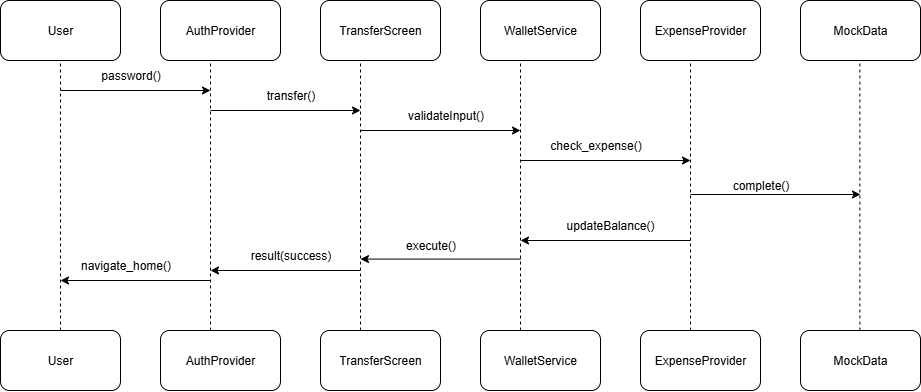

The diagram above was exported from draw.io. Its source (the exported page's mxGraphModel, read from the mxfile embedded in the PNG):
<mxGraphModel dx="457" dy="672" grid="1" gridSize="10" guides="1" tooltips="1" connect="1" arrows="1" fold="1" page="1" pageScale="1" pageWidth="850" pageHeight="1100" math="0" shadow="0">
  <root>
    <mxCell id="0" />
    <mxCell id="1" parent="0" />
    <mxCell id="fj4j_gF5suUvgR8nKy2x-2" value="TransferScreen" style="rounded=1;whiteSpace=wrap;html=1;" vertex="1" parent="1">
      <mxGeometry x="1200" y="160" width="120" height="60" as="geometry" />
    </mxCell>
    <mxCell id="fj4j_gF5suUvgR8nKy2x-8" value="TransferScreen" style="rounded=1;whiteSpace=wrap;html=1;" vertex="1" parent="1">
      <mxGeometry x="1200" y="490" width="120" height="60" as="geometry" />
    </mxCell>
    <mxCell id="fj4j_gF5suUvgR8nKy2x-12" value="" style="endArrow=none;dashed=1;html=1;rounded=0;exitX=0.5;exitY=0;exitDx=0;exitDy=0;" edge="1" parent="1">
      <mxGeometry width="50" height="50" relative="1" as="geometry">
        <mxPoint x="1240" y="490" as="sourcePoint" />
        <mxPoint x="1240" y="220" as="targetPoint" />
      </mxGeometry>
    </mxCell>
    <mxCell id="fj4j_gF5suUvgR8nKy2x-17" value="" style="endArrow=classic;html=1;rounded=0;" edge="1" parent="1">
      <mxGeometry width="50" height="50" relative="1" as="geometry">
        <mxPoint x="1090" y="270" as="sourcePoint" />
        <mxPoint x="1240" y="270" as="targetPoint" />
      </mxGeometry>
    </mxCell>
    <mxCell id="fj4j_gF5suUvgR8nKy2x-19" value="transfer()" style="text;html=1;align=center;verticalAlign=middle;resizable=0;points=[];autosize=1;strokeColor=none;fillColor=none;" vertex="1" parent="1">
      <mxGeometry x="1135" y="240" width="70" height="30" as="geometry" />
    </mxCell>
    <mxCell id="fj4j_gF5suUvgR8nKy2x-25" value="" style="endArrow=classic;html=1;rounded=0;" edge="1" parent="1">
      <mxGeometry width="50" height="50" relative="1" as="geometry">
        <mxPoint x="1240" y="430" as="sourcePoint" />
        <mxPoint x="1090" y="430" as="targetPoint" />
      </mxGeometry>
    </mxCell>
    <mxCell id="fj4j_gF5suUvgR8nKy2x-26" value="result(success)" style="text;html=1;align=center;verticalAlign=middle;resizable=0;points=[];autosize=1;strokeColor=none;fillColor=none;" vertex="1" parent="1">
      <mxGeometry x="1120" y="400" width="100" height="30" as="geometry" />
    </mxCell>
    <mxCell id="fj4j_gF5suUvgR8nKy2x-36" value="" style="endArrow=classic;html=1;rounded=0;" edge="1" parent="1">
      <mxGeometry width="50" height="50" relative="1" as="geometry">
        <mxPoint x="1400" y="418.57" as="sourcePoint" />
        <mxPoint x="1240" y="418.57" as="targetPoint" />
      </mxGeometry>
    </mxCell>
    <mxCell id="fj4j_gF5suUvgR8nKy2x-37" value="execute()" style="text;html=1;align=center;verticalAlign=middle;resizable=0;points=[];autosize=1;strokeColor=none;fillColor=none;" vertex="1" parent="1">
      <mxGeometry x="1275" y="390" width="70" height="30" as="geometry" />
    </mxCell>
    <mxCell id="fj4j_gF5suUvgR8nKy2x-38" value="User" style="rounded=1;whiteSpace=wrap;html=1;" vertex="1" parent="1">
      <mxGeometry x="880" y="160" width="120" height="60" as="geometry" />
    </mxCell>
    <mxCell id="fj4j_gF5suUvgR8nKy2x-40" value="AuthProvider" style="rounded=1;whiteSpace=wrap;html=1;" vertex="1" parent="1">
      <mxGeometry x="1040" y="160" width="120" height="60" as="geometry" />
    </mxCell>
    <mxCell id="fj4j_gF5suUvgR8nKy2x-42" value="MockData" style="rounded=1;whiteSpace=wrap;html=1;" vertex="1" parent="1">
      <mxGeometry x="1680" y="160" width="120" height="60" as="geometry" />
    </mxCell>
    <mxCell id="fj4j_gF5suUvgR8nKy2x-43" value="User" style="rounded=1;whiteSpace=wrap;html=1;" vertex="1" parent="1">
      <mxGeometry x="880" y="490" width="120" height="60" as="geometry" />
    </mxCell>
    <mxCell id="fj4j_gF5suUvgR8nKy2x-44" value="AuthProvider" style="rounded=1;whiteSpace=wrap;html=1;" vertex="1" parent="1">
      <mxGeometry x="1040" y="490" width="120" height="60" as="geometry" />
    </mxCell>
    <mxCell id="fj4j_gF5suUvgR8nKy2x-47" value="&lt;br&gt;MockData&lt;div&gt;&lt;br/&gt;&lt;/div&gt;" style="rounded=1;whiteSpace=wrap;html=1;" vertex="1" parent="1">
      <mxGeometry x="1680" y="490" width="120" height="60" as="geometry" />
    </mxCell>
    <mxCell id="fj4j_gF5suUvgR8nKy2x-48" value="" style="endArrow=none;dashed=1;html=1;rounded=0;entryX=0.5;entryY=1;entryDx=0;entryDy=0;exitX=0.5;exitY=0;exitDx=0;exitDy=0;" edge="1" parent="1" source="fj4j_gF5suUvgR8nKy2x-43" target="fj4j_gF5suUvgR8nKy2x-38">
      <mxGeometry width="50" height="50" relative="1" as="geometry">
        <mxPoint x="950" y="390" as="sourcePoint" />
        <mxPoint x="1000" y="340" as="targetPoint" />
      </mxGeometry>
    </mxCell>
    <mxCell id="fj4j_gF5suUvgR8nKy2x-50" value="" style="endArrow=none;dashed=1;html=1;rounded=0;exitX=0.5;exitY=0;exitDx=0;exitDy=0;" edge="1" parent="1">
      <mxGeometry width="50" height="50" relative="1" as="geometry">
        <mxPoint x="1090" y="490" as="sourcePoint" />
        <mxPoint x="1090" y="220" as="targetPoint" />
      </mxGeometry>
    </mxCell>
    <mxCell id="fj4j_gF5suUvgR8nKy2x-53" value="password()" style="text;html=1;align=center;verticalAlign=middle;resizable=0;points=[];autosize=1;strokeColor=none;fillColor=none;" vertex="1" parent="1">
      <mxGeometry x="970" y="220" width="80" height="30" as="geometry" />
    </mxCell>
    <mxCell id="fj4j_gF5suUvgR8nKy2x-54" value="" style="endArrow=classic;html=1;rounded=0;" edge="1" parent="1">
      <mxGeometry width="50" height="50" relative="1" as="geometry">
        <mxPoint x="940" y="250" as="sourcePoint" />
        <mxPoint x="1090" y="250" as="targetPoint" />
      </mxGeometry>
    </mxCell>
    <mxCell id="fj4j_gF5suUvgR8nKy2x-58" value="" style="endArrow=classic;html=1;rounded=0;" edge="1" parent="1">
      <mxGeometry width="50" height="50" relative="1" as="geometry">
        <mxPoint x="1240" y="290" as="sourcePoint" />
        <mxPoint x="1400" y="290" as="targetPoint" />
      </mxGeometry>
    </mxCell>
    <mxCell id="fj4j_gF5suUvgR8nKy2x-63" value="" style="endArrow=classic;html=1;rounded=0;" edge="1" parent="1">
      <mxGeometry width="50" height="50" relative="1" as="geometry">
        <mxPoint x="1090" y="440" as="sourcePoint" />
        <mxPoint x="940" y="440" as="targetPoint" />
      </mxGeometry>
    </mxCell>
    <mxCell id="fj4j_gF5suUvgR8nKy2x-64" value="navigate_home()" style="text;html=1;align=center;verticalAlign=middle;resizable=0;points=[];autosize=1;strokeColor=none;fillColor=none;" vertex="1" parent="1">
      <mxGeometry x="950" y="410" width="110" height="30" as="geometry" />
    </mxCell>
    <mxCell id="fj4j_gF5suUvgR8nKy2x-67" value="ExpenseProvider" style="rounded=1;whiteSpace=wrap;html=1;" vertex="1" parent="1">
      <mxGeometry x="1520" y="160" width="120" height="60" as="geometry" />
    </mxCell>
    <mxCell id="fj4j_gF5suUvgR8nKy2x-92" value="check_expense()" style="text;html=1;align=center;verticalAlign=middle;resizable=0;points=[];autosize=1;strokeColor=none;fillColor=none;" vertex="1" parent="1">
      <mxGeometry x="1420" y="290" width="110" height="30" as="geometry" />
    </mxCell>
    <mxCell id="fj4j_gF5suUvgR8nKy2x-94" value="complete()" style="text;html=1;align=center;verticalAlign=middle;resizable=0;points=[];autosize=1;strokeColor=none;fillColor=none;" vertex="1" parent="1">
      <mxGeometry x="1600" y="330" width="80" height="30" as="geometry" />
    </mxCell>
    <mxCell id="fj4j_gF5suUvgR8nKy2x-98" value="" style="endArrow=classic;html=1;rounded=0;" edge="1" parent="1">
      <mxGeometry width="50" height="50" relative="1" as="geometry">
        <mxPoint x="1570" y="400" as="sourcePoint" />
        <mxPoint x="1400" y="400" as="targetPoint" />
      </mxGeometry>
    </mxCell>
    <mxCell id="fj4j_gF5suUvgR8nKy2x-99" value="updateBalance()" style="text;html=1;align=center;verticalAlign=middle;whiteSpace=wrap;rounded=0;" vertex="1" parent="1">
      <mxGeometry x="1460" y="370" width="60" height="30" as="geometry" />
    </mxCell>
    <mxCell id="fj4j_gF5suUvgR8nKy2x-104" value="WalletService" style="rounded=1;whiteSpace=wrap;html=1;" vertex="1" parent="1">
      <mxGeometry x="1360" y="160" width="120" height="60" as="geometry" />
    </mxCell>
    <mxCell id="fj4j_gF5suUvgR8nKy2x-108" value="WalletService" style="rounded=1;whiteSpace=wrap;html=1;" vertex="1" parent="1">
      <mxGeometry x="1360" y="490" width="120" height="60" as="geometry" />
    </mxCell>
    <mxCell id="fj4j_gF5suUvgR8nKy2x-120" value="validateInput()" style="text;html=1;align=center;verticalAlign=middle;resizable=0;points=[];autosize=1;strokeColor=none;fillColor=none;" vertex="1" parent="1">
      <mxGeometry x="1275" y="260" width="100" height="30" as="geometry" />
    </mxCell>
    <mxCell id="fj4j_gF5suUvgR8nKy2x-135" value="" style="endArrow=none;dashed=1;html=1;rounded=0;exitX=0.5;exitY=0;exitDx=0;exitDy=0;" edge="1" parent="1">
      <mxGeometry width="50" height="50" relative="1" as="geometry">
        <mxPoint x="1400" y="490" as="sourcePoint" />
        <mxPoint x="1400" y="220" as="targetPoint" />
      </mxGeometry>
    </mxCell>
    <mxCell id="fj4j_gF5suUvgR8nKy2x-138" value="ExpenseProvider" style="rounded=1;whiteSpace=wrap;html=1;" vertex="1" parent="1">
      <mxGeometry x="1520" y="490" width="120" height="60" as="geometry" />
    </mxCell>
    <mxCell id="fj4j_gF5suUvgR8nKy2x-139" value="" style="endArrow=none;dashed=1;html=1;rounded=0;exitX=0.5;exitY=0;exitDx=0;exitDy=0;" edge="1" parent="1">
      <mxGeometry width="50" height="50" relative="1" as="geometry">
        <mxPoint x="1570" y="490" as="sourcePoint" />
        <mxPoint x="1570" y="220" as="targetPoint" />
      </mxGeometry>
    </mxCell>
    <mxCell id="fj4j_gF5suUvgR8nKy2x-140" value="" style="endArrow=classic;html=1;rounded=0;" edge="1" parent="1">
      <mxGeometry width="50" height="50" relative="1" as="geometry">
        <mxPoint x="1400" y="320" as="sourcePoint" />
        <mxPoint x="1570" y="320" as="targetPoint" />
      </mxGeometry>
    </mxCell>
    <mxCell id="fj4j_gF5suUvgR8nKy2x-141" value="" style="endArrow=none;dashed=1;html=1;rounded=0;exitX=0.5;exitY=0;exitDx=0;exitDy=0;" edge="1" parent="1">
      <mxGeometry width="50" height="50" relative="1" as="geometry">
        <mxPoint x="1739.38" y="490" as="sourcePoint" />
        <mxPoint x="1739.38" y="220" as="targetPoint" />
      </mxGeometry>
    </mxCell>
    <mxCell id="fj4j_gF5suUvgR8nKy2x-142" value="" style="endArrow=classic;html=1;rounded=0;" edge="1" parent="1">
      <mxGeometry width="50" height="50" relative="1" as="geometry">
        <mxPoint x="1570" y="354" as="sourcePoint" />
        <mxPoint x="1740" y="354" as="targetPoint" />
      </mxGeometry>
    </mxCell>
  </root>
</mxGraphModel>